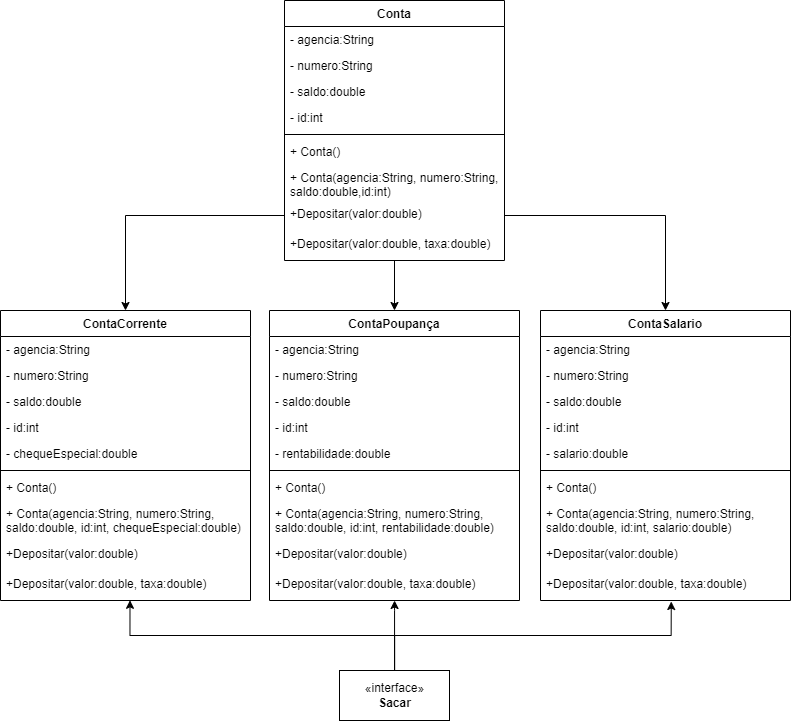

The diagram above was exported from draw.io. Its source (the exported page's mxGraphModel, read from the mxfile embedded in the PNG):
<mxGraphModel dx="1907" dy="899" grid="1" gridSize="10" guides="1" tooltips="1" connect="1" arrows="1" fold="1" page="1" pageScale="1" pageWidth="827" pageHeight="1169" math="0" shadow="0">
  <root>
    <mxCell id="0" />
    <mxCell id="1" parent="0" />
    <mxCell id="TvhtJJVzLHd2U_gvI2hv-50" style="edgeStyle=orthogonalEdgeStyle;rounded=0;orthogonalLoop=1;jettySize=auto;html=1;entryX=0.5;entryY=0;entryDx=0;entryDy=0;" edge="1" parent="1" source="TvhtJJVzLHd2U_gvI2hv-5" target="TvhtJJVzLHd2U_gvI2hv-27">
      <mxGeometry relative="1" as="geometry" />
    </mxCell>
    <mxCell id="TvhtJJVzLHd2U_gvI2hv-5" value="Conta" style="swimlane;fontStyle=1;align=center;verticalAlign=top;childLayout=stackLayout;horizontal=1;startSize=26;horizontalStack=0;resizeParent=1;resizeParentMax=0;resizeLast=0;collapsible=1;marginBottom=0;" vertex="1" parent="1">
      <mxGeometry x="304" y="60" width="220" height="260" as="geometry" />
    </mxCell>
    <mxCell id="TvhtJJVzLHd2U_gvI2hv-9" value="- agencia:String" style="text;strokeColor=none;fillColor=none;align=left;verticalAlign=top;spacingLeft=4;spacingRight=4;overflow=hidden;rotatable=0;points=[[0,0.5],[1,0.5]];portConstraint=eastwest;" vertex="1" parent="TvhtJJVzLHd2U_gvI2hv-5">
      <mxGeometry y="26" width="220" height="26" as="geometry" />
    </mxCell>
    <mxCell id="TvhtJJVzLHd2U_gvI2hv-12" value="- numero:String" style="text;strokeColor=none;fillColor=none;align=left;verticalAlign=top;spacingLeft=4;spacingRight=4;overflow=hidden;rotatable=0;points=[[0,0.5],[1,0.5]];portConstraint=eastwest;" vertex="1" parent="TvhtJJVzLHd2U_gvI2hv-5">
      <mxGeometry y="52" width="220" height="26" as="geometry" />
    </mxCell>
    <mxCell id="TvhtJJVzLHd2U_gvI2hv-10" value="- saldo:double" style="text;strokeColor=none;fillColor=none;align=left;verticalAlign=top;spacingLeft=4;spacingRight=4;overflow=hidden;rotatable=0;points=[[0,0.5],[1,0.5]];portConstraint=eastwest;" vertex="1" parent="TvhtJJVzLHd2U_gvI2hv-5">
      <mxGeometry y="78" width="220" height="26" as="geometry" />
    </mxCell>
    <mxCell id="TvhtJJVzLHd2U_gvI2hv-11" value="- id:int" style="text;strokeColor=none;fillColor=none;align=left;verticalAlign=top;spacingLeft=4;spacingRight=4;overflow=hidden;rotatable=0;points=[[0,0.5],[1,0.5]];portConstraint=eastwest;" vertex="1" parent="TvhtJJVzLHd2U_gvI2hv-5">
      <mxGeometry y="104" width="220" height="26" as="geometry" />
    </mxCell>
    <mxCell id="TvhtJJVzLHd2U_gvI2hv-7" value="" style="line;strokeWidth=1;fillColor=none;align=left;verticalAlign=middle;spacingTop=-1;spacingLeft=3;spacingRight=3;rotatable=0;labelPosition=right;points=[];portConstraint=eastwest;strokeColor=inherit;" vertex="1" parent="TvhtJJVzLHd2U_gvI2hv-5">
      <mxGeometry y="130" width="220" height="8" as="geometry" />
    </mxCell>
    <mxCell id="TvhtJJVzLHd2U_gvI2hv-8" value="+ Conta()" style="text;strokeColor=none;fillColor=none;align=left;verticalAlign=top;spacingLeft=4;spacingRight=4;overflow=hidden;rotatable=0;points=[[0,0.5],[1,0.5]];portConstraint=eastwest;" vertex="1" parent="TvhtJJVzLHd2U_gvI2hv-5">
      <mxGeometry y="138" width="220" height="26" as="geometry" />
    </mxCell>
    <mxCell id="TvhtJJVzLHd2U_gvI2hv-13" value="+ Conta(agencia:String, numero:String,&#10;saldo:double,id:int)" style="text;strokeColor=none;fillColor=none;align=left;verticalAlign=top;spacingLeft=4;spacingRight=4;overflow=hidden;rotatable=0;points=[[0,0.5],[1,0.5]];portConstraint=eastwest;" vertex="1" parent="TvhtJJVzLHd2U_gvI2hv-5">
      <mxGeometry y="164" width="220" height="36" as="geometry" />
    </mxCell>
    <mxCell id="TvhtJJVzLHd2U_gvI2hv-14" value="+Depositar(valor:double)" style="text;strokeColor=none;fillColor=none;align=left;verticalAlign=top;spacingLeft=4;spacingRight=4;overflow=hidden;rotatable=0;points=[[0,0.5],[1,0.5]];portConstraint=eastwest;" vertex="1" parent="TvhtJJVzLHd2U_gvI2hv-5">
      <mxGeometry y="200" width="220" height="30" as="geometry" />
    </mxCell>
    <mxCell id="TvhtJJVzLHd2U_gvI2hv-15" value="+Depositar(valor:double, taxa:double)" style="text;strokeColor=none;fillColor=none;align=left;verticalAlign=top;spacingLeft=4;spacingRight=4;overflow=hidden;rotatable=0;points=[[0,0.5],[1,0.5]];portConstraint=eastwest;" vertex="1" parent="TvhtJJVzLHd2U_gvI2hv-5">
      <mxGeometry y="230" width="220" height="30" as="geometry" />
    </mxCell>
    <mxCell id="TvhtJJVzLHd2U_gvI2hv-16" value="ContaCorrente" style="swimlane;fontStyle=1;align=center;verticalAlign=top;childLayout=stackLayout;horizontal=1;startSize=26;horizontalStack=0;resizeParent=1;resizeParentMax=0;resizeLast=0;collapsible=1;marginBottom=0;" vertex="1" parent="1">
      <mxGeometry x="20" y="370" width="250" height="290" as="geometry" />
    </mxCell>
    <mxCell id="TvhtJJVzLHd2U_gvI2hv-17" value="- agencia:String" style="text;strokeColor=none;fillColor=none;align=left;verticalAlign=top;spacingLeft=4;spacingRight=4;overflow=hidden;rotatable=0;points=[[0,0.5],[1,0.5]];portConstraint=eastwest;" vertex="1" parent="TvhtJJVzLHd2U_gvI2hv-16">
      <mxGeometry y="26" width="250" height="26" as="geometry" />
    </mxCell>
    <mxCell id="TvhtJJVzLHd2U_gvI2hv-18" value="- numero:String" style="text;strokeColor=none;fillColor=none;align=left;verticalAlign=top;spacingLeft=4;spacingRight=4;overflow=hidden;rotatable=0;points=[[0,0.5],[1,0.5]];portConstraint=eastwest;" vertex="1" parent="TvhtJJVzLHd2U_gvI2hv-16">
      <mxGeometry y="52" width="250" height="26" as="geometry" />
    </mxCell>
    <mxCell id="TvhtJJVzLHd2U_gvI2hv-19" value="- saldo:double" style="text;strokeColor=none;fillColor=none;align=left;verticalAlign=top;spacingLeft=4;spacingRight=4;overflow=hidden;rotatable=0;points=[[0,0.5],[1,0.5]];portConstraint=eastwest;" vertex="1" parent="TvhtJJVzLHd2U_gvI2hv-16">
      <mxGeometry y="78" width="250" height="26" as="geometry" />
    </mxCell>
    <mxCell id="TvhtJJVzLHd2U_gvI2hv-20" value="- id:int" style="text;strokeColor=none;fillColor=none;align=left;verticalAlign=top;spacingLeft=4;spacingRight=4;overflow=hidden;rotatable=0;points=[[0,0.5],[1,0.5]];portConstraint=eastwest;" vertex="1" parent="TvhtJJVzLHd2U_gvI2hv-16">
      <mxGeometry y="104" width="250" height="26" as="geometry" />
    </mxCell>
    <mxCell id="TvhtJJVzLHd2U_gvI2hv-26" value="- chequeEspecial:double" style="text;strokeColor=none;fillColor=none;align=left;verticalAlign=top;spacingLeft=4;spacingRight=4;overflow=hidden;rotatable=0;points=[[0,0.5],[1,0.5]];portConstraint=eastwest;" vertex="1" parent="TvhtJJVzLHd2U_gvI2hv-16">
      <mxGeometry y="130" width="250" height="26" as="geometry" />
    </mxCell>
    <mxCell id="TvhtJJVzLHd2U_gvI2hv-21" value="" style="line;strokeWidth=1;fillColor=none;align=left;verticalAlign=middle;spacingTop=-1;spacingLeft=3;spacingRight=3;rotatable=0;labelPosition=right;points=[];portConstraint=eastwest;strokeColor=inherit;" vertex="1" parent="TvhtJJVzLHd2U_gvI2hv-16">
      <mxGeometry y="156" width="250" height="8" as="geometry" />
    </mxCell>
    <mxCell id="TvhtJJVzLHd2U_gvI2hv-22" value="+ Conta()" style="text;strokeColor=none;fillColor=none;align=left;verticalAlign=top;spacingLeft=4;spacingRight=4;overflow=hidden;rotatable=0;points=[[0,0.5],[1,0.5]];portConstraint=eastwest;" vertex="1" parent="TvhtJJVzLHd2U_gvI2hv-16">
      <mxGeometry y="164" width="250" height="26" as="geometry" />
    </mxCell>
    <mxCell id="TvhtJJVzLHd2U_gvI2hv-23" value="+ Conta(agencia:String, numero:String,&#10;saldo:double, id:int, chequeEspecial:double)" style="text;strokeColor=none;fillColor=none;align=left;verticalAlign=top;spacingLeft=4;spacingRight=4;overflow=hidden;rotatable=0;points=[[0,0.5],[1,0.5]];portConstraint=eastwest;" vertex="1" parent="TvhtJJVzLHd2U_gvI2hv-16">
      <mxGeometry y="190" width="250" height="40" as="geometry" />
    </mxCell>
    <mxCell id="TvhtJJVzLHd2U_gvI2hv-24" value="+Depositar(valor:double)" style="text;strokeColor=none;fillColor=none;align=left;verticalAlign=top;spacingLeft=4;spacingRight=4;overflow=hidden;rotatable=0;points=[[0,0.5],[1,0.5]];portConstraint=eastwest;" vertex="1" parent="TvhtJJVzLHd2U_gvI2hv-16">
      <mxGeometry y="230" width="250" height="30" as="geometry" />
    </mxCell>
    <mxCell id="TvhtJJVzLHd2U_gvI2hv-25" value="+Depositar(valor:double, taxa:double)" style="text;strokeColor=none;fillColor=none;align=left;verticalAlign=top;spacingLeft=4;spacingRight=4;overflow=hidden;rotatable=0;points=[[0,0.5],[1,0.5]];portConstraint=eastwest;" vertex="1" parent="TvhtJJVzLHd2U_gvI2hv-16">
      <mxGeometry y="260" width="250" height="30" as="geometry" />
    </mxCell>
    <mxCell id="TvhtJJVzLHd2U_gvI2hv-27" value="ContaPoupança" style="swimlane;fontStyle=1;align=center;verticalAlign=top;childLayout=stackLayout;horizontal=1;startSize=26;horizontalStack=0;resizeParent=1;resizeParentMax=0;resizeLast=0;collapsible=1;marginBottom=0;" vertex="1" parent="1">
      <mxGeometry x="289" y="370" width="250" height="290" as="geometry" />
    </mxCell>
    <mxCell id="TvhtJJVzLHd2U_gvI2hv-28" value="- agencia:String" style="text;strokeColor=none;fillColor=none;align=left;verticalAlign=top;spacingLeft=4;spacingRight=4;overflow=hidden;rotatable=0;points=[[0,0.5],[1,0.5]];portConstraint=eastwest;" vertex="1" parent="TvhtJJVzLHd2U_gvI2hv-27">
      <mxGeometry y="26" width="250" height="26" as="geometry" />
    </mxCell>
    <mxCell id="TvhtJJVzLHd2U_gvI2hv-29" value="- numero:String" style="text;strokeColor=none;fillColor=none;align=left;verticalAlign=top;spacingLeft=4;spacingRight=4;overflow=hidden;rotatable=0;points=[[0,0.5],[1,0.5]];portConstraint=eastwest;" vertex="1" parent="TvhtJJVzLHd2U_gvI2hv-27">
      <mxGeometry y="52" width="250" height="26" as="geometry" />
    </mxCell>
    <mxCell id="TvhtJJVzLHd2U_gvI2hv-30" value="- saldo:double" style="text;strokeColor=none;fillColor=none;align=left;verticalAlign=top;spacingLeft=4;spacingRight=4;overflow=hidden;rotatable=0;points=[[0,0.5],[1,0.5]];portConstraint=eastwest;" vertex="1" parent="TvhtJJVzLHd2U_gvI2hv-27">
      <mxGeometry y="78" width="250" height="26" as="geometry" />
    </mxCell>
    <mxCell id="TvhtJJVzLHd2U_gvI2hv-31" value="- id:int" style="text;strokeColor=none;fillColor=none;align=left;verticalAlign=top;spacingLeft=4;spacingRight=4;overflow=hidden;rotatable=0;points=[[0,0.5],[1,0.5]];portConstraint=eastwest;" vertex="1" parent="TvhtJJVzLHd2U_gvI2hv-27">
      <mxGeometry y="104" width="250" height="26" as="geometry" />
    </mxCell>
    <mxCell id="TvhtJJVzLHd2U_gvI2hv-32" value="- rentabilidade:double" style="text;strokeColor=none;fillColor=none;align=left;verticalAlign=top;spacingLeft=4;spacingRight=4;overflow=hidden;rotatable=0;points=[[0,0.5],[1,0.5]];portConstraint=eastwest;" vertex="1" parent="TvhtJJVzLHd2U_gvI2hv-27">
      <mxGeometry y="130" width="250" height="26" as="geometry" />
    </mxCell>
    <mxCell id="TvhtJJVzLHd2U_gvI2hv-33" value="" style="line;strokeWidth=1;fillColor=none;align=left;verticalAlign=middle;spacingTop=-1;spacingLeft=3;spacingRight=3;rotatable=0;labelPosition=right;points=[];portConstraint=eastwest;strokeColor=inherit;" vertex="1" parent="TvhtJJVzLHd2U_gvI2hv-27">
      <mxGeometry y="156" width="250" height="8" as="geometry" />
    </mxCell>
    <mxCell id="TvhtJJVzLHd2U_gvI2hv-34" value="+ Conta()" style="text;strokeColor=none;fillColor=none;align=left;verticalAlign=top;spacingLeft=4;spacingRight=4;overflow=hidden;rotatable=0;points=[[0,0.5],[1,0.5]];portConstraint=eastwest;" vertex="1" parent="TvhtJJVzLHd2U_gvI2hv-27">
      <mxGeometry y="164" width="250" height="26" as="geometry" />
    </mxCell>
    <mxCell id="TvhtJJVzLHd2U_gvI2hv-35" value="+ Conta(agencia:String, numero:String,&#10;saldo:double, id:int, rentabilidade:double)" style="text;strokeColor=none;fillColor=none;align=left;verticalAlign=top;spacingLeft=4;spacingRight=4;overflow=hidden;rotatable=0;points=[[0,0.5],[1,0.5]];portConstraint=eastwest;" vertex="1" parent="TvhtJJVzLHd2U_gvI2hv-27">
      <mxGeometry y="190" width="250" height="40" as="geometry" />
    </mxCell>
    <mxCell id="TvhtJJVzLHd2U_gvI2hv-36" value="+Depositar(valor:double)" style="text;strokeColor=none;fillColor=none;align=left;verticalAlign=top;spacingLeft=4;spacingRight=4;overflow=hidden;rotatable=0;points=[[0,0.5],[1,0.5]];portConstraint=eastwest;" vertex="1" parent="TvhtJJVzLHd2U_gvI2hv-27">
      <mxGeometry y="230" width="250" height="30" as="geometry" />
    </mxCell>
    <mxCell id="TvhtJJVzLHd2U_gvI2hv-37" value="+Depositar(valor:double, taxa:double)" style="text;strokeColor=none;fillColor=none;align=left;verticalAlign=top;spacingLeft=4;spacingRight=4;overflow=hidden;rotatable=0;points=[[0,0.5],[1,0.5]];portConstraint=eastwest;" vertex="1" parent="TvhtJJVzLHd2U_gvI2hv-27">
      <mxGeometry y="260" width="250" height="30" as="geometry" />
    </mxCell>
    <mxCell id="TvhtJJVzLHd2U_gvI2hv-38" value="ContaSalario" style="swimlane;fontStyle=1;align=center;verticalAlign=top;childLayout=stackLayout;horizontal=1;startSize=26;horizontalStack=0;resizeParent=1;resizeParentMax=0;resizeLast=0;collapsible=1;marginBottom=0;" vertex="1" parent="1">
      <mxGeometry x="560" y="370" width="250" height="290" as="geometry" />
    </mxCell>
    <mxCell id="TvhtJJVzLHd2U_gvI2hv-39" value="- agencia:String" style="text;strokeColor=none;fillColor=none;align=left;verticalAlign=top;spacingLeft=4;spacingRight=4;overflow=hidden;rotatable=0;points=[[0,0.5],[1,0.5]];portConstraint=eastwest;" vertex="1" parent="TvhtJJVzLHd2U_gvI2hv-38">
      <mxGeometry y="26" width="250" height="26" as="geometry" />
    </mxCell>
    <mxCell id="TvhtJJVzLHd2U_gvI2hv-40" value="- numero:String" style="text;strokeColor=none;fillColor=none;align=left;verticalAlign=top;spacingLeft=4;spacingRight=4;overflow=hidden;rotatable=0;points=[[0,0.5],[1,0.5]];portConstraint=eastwest;" vertex="1" parent="TvhtJJVzLHd2U_gvI2hv-38">
      <mxGeometry y="52" width="250" height="26" as="geometry" />
    </mxCell>
    <mxCell id="TvhtJJVzLHd2U_gvI2hv-41" value="- saldo:double" style="text;strokeColor=none;fillColor=none;align=left;verticalAlign=top;spacingLeft=4;spacingRight=4;overflow=hidden;rotatable=0;points=[[0,0.5],[1,0.5]];portConstraint=eastwest;" vertex="1" parent="TvhtJJVzLHd2U_gvI2hv-38">
      <mxGeometry y="78" width="250" height="26" as="geometry" />
    </mxCell>
    <mxCell id="TvhtJJVzLHd2U_gvI2hv-42" value="- id:int" style="text;strokeColor=none;fillColor=none;align=left;verticalAlign=top;spacingLeft=4;spacingRight=4;overflow=hidden;rotatable=0;points=[[0,0.5],[1,0.5]];portConstraint=eastwest;" vertex="1" parent="TvhtJJVzLHd2U_gvI2hv-38">
      <mxGeometry y="104" width="250" height="26" as="geometry" />
    </mxCell>
    <mxCell id="TvhtJJVzLHd2U_gvI2hv-43" value="- salario:double" style="text;strokeColor=none;fillColor=none;align=left;verticalAlign=top;spacingLeft=4;spacingRight=4;overflow=hidden;rotatable=0;points=[[0,0.5],[1,0.5]];portConstraint=eastwest;" vertex="1" parent="TvhtJJVzLHd2U_gvI2hv-38">
      <mxGeometry y="130" width="250" height="26" as="geometry" />
    </mxCell>
    <mxCell id="TvhtJJVzLHd2U_gvI2hv-44" value="" style="line;strokeWidth=1;fillColor=none;align=left;verticalAlign=middle;spacingTop=-1;spacingLeft=3;spacingRight=3;rotatable=0;labelPosition=right;points=[];portConstraint=eastwest;strokeColor=inherit;" vertex="1" parent="TvhtJJVzLHd2U_gvI2hv-38">
      <mxGeometry y="156" width="250" height="8" as="geometry" />
    </mxCell>
    <mxCell id="TvhtJJVzLHd2U_gvI2hv-45" value="+ Conta()" style="text;strokeColor=none;fillColor=none;align=left;verticalAlign=top;spacingLeft=4;spacingRight=4;overflow=hidden;rotatable=0;points=[[0,0.5],[1,0.5]];portConstraint=eastwest;" vertex="1" parent="TvhtJJVzLHd2U_gvI2hv-38">
      <mxGeometry y="164" width="250" height="26" as="geometry" />
    </mxCell>
    <mxCell id="TvhtJJVzLHd2U_gvI2hv-46" value="+ Conta(agencia:String, numero:String,&#10;saldo:double, id:int, salario:double)" style="text;strokeColor=none;fillColor=none;align=left;verticalAlign=top;spacingLeft=4;spacingRight=4;overflow=hidden;rotatable=0;points=[[0,0.5],[1,0.5]];portConstraint=eastwest;" vertex="1" parent="TvhtJJVzLHd2U_gvI2hv-38">
      <mxGeometry y="190" width="250" height="40" as="geometry" />
    </mxCell>
    <mxCell id="TvhtJJVzLHd2U_gvI2hv-47" value="+Depositar(valor:double)" style="text;strokeColor=none;fillColor=none;align=left;verticalAlign=top;spacingLeft=4;spacingRight=4;overflow=hidden;rotatable=0;points=[[0,0.5],[1,0.5]];portConstraint=eastwest;" vertex="1" parent="TvhtJJVzLHd2U_gvI2hv-38">
      <mxGeometry y="230" width="250" height="30" as="geometry" />
    </mxCell>
    <mxCell id="TvhtJJVzLHd2U_gvI2hv-48" value="+Depositar(valor:double, taxa:double)" style="text;strokeColor=none;fillColor=none;align=left;verticalAlign=top;spacingLeft=4;spacingRight=4;overflow=hidden;rotatable=0;points=[[0,0.5],[1,0.5]];portConstraint=eastwest;" vertex="1" parent="TvhtJJVzLHd2U_gvI2hv-38">
      <mxGeometry y="260" width="250" height="30" as="geometry" />
    </mxCell>
    <mxCell id="TvhtJJVzLHd2U_gvI2hv-49" style="edgeStyle=orthogonalEdgeStyle;rounded=0;orthogonalLoop=1;jettySize=auto;html=1;entryX=0.5;entryY=0;entryDx=0;entryDy=0;" edge="1" parent="1" source="TvhtJJVzLHd2U_gvI2hv-14" target="TvhtJJVzLHd2U_gvI2hv-16">
      <mxGeometry relative="1" as="geometry" />
    </mxCell>
    <mxCell id="TvhtJJVzLHd2U_gvI2hv-51" style="edgeStyle=orthogonalEdgeStyle;rounded=0;orthogonalLoop=1;jettySize=auto;html=1;entryX=0.5;entryY=0;entryDx=0;entryDy=0;" edge="1" parent="1" source="TvhtJJVzLHd2U_gvI2hv-14" target="TvhtJJVzLHd2U_gvI2hv-38">
      <mxGeometry relative="1" as="geometry" />
    </mxCell>
    <mxCell id="TvhtJJVzLHd2U_gvI2hv-54" style="edgeStyle=orthogonalEdgeStyle;rounded=0;orthogonalLoop=1;jettySize=auto;html=1;entryX=0.518;entryY=0.994;entryDx=0;entryDy=0;entryPerimeter=0;" edge="1" parent="1" source="TvhtJJVzLHd2U_gvI2hv-52" target="TvhtJJVzLHd2U_gvI2hv-25">
      <mxGeometry relative="1" as="geometry" />
    </mxCell>
    <mxCell id="TvhtJJVzLHd2U_gvI2hv-55" style="edgeStyle=orthogonalEdgeStyle;rounded=0;orthogonalLoop=1;jettySize=auto;html=1;" edge="1" parent="1" source="TvhtJJVzLHd2U_gvI2hv-52" target="TvhtJJVzLHd2U_gvI2hv-37">
      <mxGeometry relative="1" as="geometry">
        <Array as="points">
          <mxPoint x="414" y="670" />
          <mxPoint x="414" y="670" />
        </Array>
      </mxGeometry>
    </mxCell>
    <mxCell id="TvhtJJVzLHd2U_gvI2hv-56" style="edgeStyle=orthogonalEdgeStyle;rounded=0;orthogonalLoop=1;jettySize=auto;html=1;entryX=0.523;entryY=1.033;entryDx=0;entryDy=0;entryPerimeter=0;" edge="1" parent="1" source="TvhtJJVzLHd2U_gvI2hv-52" target="TvhtJJVzLHd2U_gvI2hv-48">
      <mxGeometry relative="1" as="geometry" />
    </mxCell>
    <mxCell id="TvhtJJVzLHd2U_gvI2hv-52" value="«interface»&lt;br&gt;&lt;b&gt;Sacar&lt;/b&gt;" style="html=1;" vertex="1" parent="1">
      <mxGeometry x="359" y="730" width="110" height="50" as="geometry" />
    </mxCell>
  </root>
</mxGraphModel>